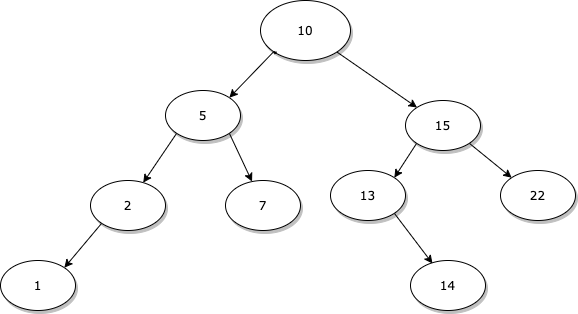

The diagram above was exported from draw.io. Its source (the exported page's mxGraphModel, read from the mxfile embedded in the PNG):
<mxGraphModel dx="786" dy="514" grid="1" gridSize="10" guides="1" tooltips="1" connect="1" arrows="1" fold="1" page="1" pageScale="1" pageWidth="1100" pageHeight="850" background="#ffffff" math="0" shadow="0">
  <root>
    <mxCell id="0" />
    <mxCell id="1" parent="0" />
    <mxCell id="WD-ZYGqcCygH9mlb1l9n-2" style="rounded=0;orthogonalLoop=1;jettySize=auto;html=1;exitX=0;exitY=1;exitDx=0;exitDy=0;entryX=1;entryY=0;entryDx=0;entryDy=0;" edge="1" parent="1" source="1ea317790d2ca983-1" target="1ea317790d2ca983-9">
      <mxGeometry relative="1" as="geometry">
        <Array as="points" />
      </mxGeometry>
    </mxCell>
    <mxCell id="WD-ZYGqcCygH9mlb1l9n-4" style="edgeStyle=none;rounded=0;orthogonalLoop=1;jettySize=auto;html=1;" edge="1" parent="1" source="1ea317790d2ca983-1" target="1ea317790d2ca983-3">
      <mxGeometry relative="1" as="geometry" />
    </mxCell>
    <mxCell id="1ea317790d2ca983-1" value="10" style="ellipse;whiteSpace=wrap;html=1;rounded=0;shadow=1;comic=0;labelBackgroundColor=none;strokeWidth=1;fontFamily=Verdana;fontSize=12;align=center;" parent="1" vertex="1">
      <mxGeometry x="450" y="80" width="90" height="60" as="geometry" />
    </mxCell>
    <mxCell id="WD-ZYGqcCygH9mlb1l9n-13" style="edgeStyle=none;rounded=0;orthogonalLoop=1;jettySize=auto;html=1;exitX=0;exitY=1;exitDx=0;exitDy=0;entryX=1;entryY=0;entryDx=0;entryDy=0;" edge="1" parent="1" source="1ea317790d2ca983-3" target="1ea317790d2ca983-5">
      <mxGeometry relative="1" as="geometry" />
    </mxCell>
    <mxCell id="WD-ZYGqcCygH9mlb1l9n-14" style="edgeStyle=none;rounded=0;orthogonalLoop=1;jettySize=auto;html=1;exitX=1;exitY=1;exitDx=0;exitDy=0;entryX=0;entryY=0;entryDx=0;entryDy=0;" edge="1" parent="1" source="1ea317790d2ca983-3" target="1ea317790d2ca983-4">
      <mxGeometry relative="1" as="geometry" />
    </mxCell>
    <mxCell id="1ea317790d2ca983-3" value="&lt;span&gt;15&lt;/span&gt;" style="ellipse;whiteSpace=wrap;html=1;rounded=0;shadow=1;comic=0;labelBackgroundColor=none;strokeWidth=1;fontFamily=Verdana;fontSize=12;align=center;" parent="1" vertex="1">
      <mxGeometry x="595" y="180" width="75" height="50" as="geometry" />
    </mxCell>
    <mxCell id="1ea317790d2ca983-4" value="&lt;span&gt;22&lt;/span&gt;" style="ellipse;whiteSpace=wrap;html=1;rounded=0;shadow=1;comic=0;labelBackgroundColor=none;strokeWidth=1;fontFamily=Verdana;fontSize=12;align=center;" parent="1" vertex="1">
      <mxGeometry x="690" y="250" width="75" height="50" as="geometry" />
    </mxCell>
    <mxCell id="WD-ZYGqcCygH9mlb1l9n-15" style="edgeStyle=none;rounded=0;orthogonalLoop=1;jettySize=auto;html=1;exitX=1;exitY=1;exitDx=0;exitDy=0;entryX=0.293;entryY=0.06;entryDx=0;entryDy=0;entryPerimeter=0;" edge="1" parent="1" source="1ea317790d2ca983-5" target="WD-ZYGqcCygH9mlb1l9n-16">
      <mxGeometry relative="1" as="geometry">
        <mxPoint x="640" y="360" as="targetPoint" />
      </mxGeometry>
    </mxCell>
    <mxCell id="1ea317790d2ca983-5" value="&lt;span&gt;13&lt;/span&gt;" style="ellipse;whiteSpace=wrap;html=1;rounded=0;shadow=1;comic=0;labelBackgroundColor=none;strokeWidth=1;fontFamily=Verdana;fontSize=12;align=center;" parent="1" vertex="1">
      <mxGeometry x="520" y="250" width="75" height="50" as="geometry" />
    </mxCell>
    <mxCell id="WD-ZYGqcCygH9mlb1l9n-8" style="edgeStyle=none;rounded=0;orthogonalLoop=1;jettySize=auto;html=1;exitX=0;exitY=1;exitDx=0;exitDy=0;" edge="1" parent="1" source="1ea317790d2ca983-9" target="1ea317790d2ca983-10">
      <mxGeometry relative="1" as="geometry" />
    </mxCell>
    <mxCell id="WD-ZYGqcCygH9mlb1l9n-12" style="edgeStyle=none;rounded=0;orthogonalLoop=1;jettySize=auto;html=1;exitX=1;exitY=1;exitDx=0;exitDy=0;" edge="1" parent="1" source="1ea317790d2ca983-9" target="WD-ZYGqcCygH9mlb1l9n-6">
      <mxGeometry relative="1" as="geometry" />
    </mxCell>
    <mxCell id="1ea317790d2ca983-9" value="5" style="ellipse;whiteSpace=wrap;html=1;rounded=0;shadow=1;comic=0;labelBackgroundColor=none;strokeWidth=1;fontFamily=Verdana;fontSize=12;align=center;" parent="1" vertex="1">
      <mxGeometry x="355" y="170" width="75" height="50" as="geometry" />
    </mxCell>
    <mxCell id="WD-ZYGqcCygH9mlb1l9n-11" style="edgeStyle=none;rounded=0;orthogonalLoop=1;jettySize=auto;html=1;exitX=0;exitY=1;exitDx=0;exitDy=0;entryX=1;entryY=0;entryDx=0;entryDy=0;" edge="1" parent="1" source="1ea317790d2ca983-10" target="WD-ZYGqcCygH9mlb1l9n-7">
      <mxGeometry relative="1" as="geometry" />
    </mxCell>
    <mxCell id="1ea317790d2ca983-10" value="&lt;span&gt;2&lt;/span&gt;" style="ellipse;whiteSpace=wrap;html=1;rounded=0;shadow=1;comic=0;labelBackgroundColor=none;strokeWidth=1;fontFamily=Verdana;fontSize=12;align=center;" parent="1" vertex="1">
      <mxGeometry x="280" y="260" width="75" height="50" as="geometry" />
    </mxCell>
    <mxCell id="WD-ZYGqcCygH9mlb1l9n-5" style="edgeStyle=none;rounded=0;orthogonalLoop=1;jettySize=auto;html=1;entryX=0;entryY=1;entryDx=0;entryDy=0;" edge="1" parent="1" source="1ea317790d2ca983-1" target="1ea317790d2ca983-1">
      <mxGeometry relative="1" as="geometry" />
    </mxCell>
    <mxCell id="WD-ZYGqcCygH9mlb1l9n-6" value="&lt;span&gt;7&lt;/span&gt;" style="ellipse;whiteSpace=wrap;html=1;rounded=0;shadow=1;comic=0;labelBackgroundColor=none;strokeWidth=1;fontFamily=Verdana;fontSize=12;align=center;" vertex="1" parent="1">
      <mxGeometry x="415" y="260" width="75" height="50" as="geometry" />
    </mxCell>
    <mxCell id="WD-ZYGqcCygH9mlb1l9n-7" value="&lt;span&gt;1&lt;/span&gt;" style="ellipse;whiteSpace=wrap;html=1;rounded=0;shadow=1;comic=0;labelBackgroundColor=none;strokeWidth=1;fontFamily=Verdana;fontSize=12;align=center;" vertex="1" parent="1">
      <mxGeometry x="190" y="340" width="75" height="50" as="geometry" />
    </mxCell>
    <mxCell id="WD-ZYGqcCygH9mlb1l9n-16" value="&lt;span&gt;14&lt;/span&gt;" style="ellipse;whiteSpace=wrap;html=1;rounded=0;shadow=1;comic=0;labelBackgroundColor=none;strokeWidth=1;fontFamily=Verdana;fontSize=12;align=center;" vertex="1" parent="1">
      <mxGeometry x="600" y="340" width="75" height="50" as="geometry" />
    </mxCell>
  </root>
</mxGraphModel>